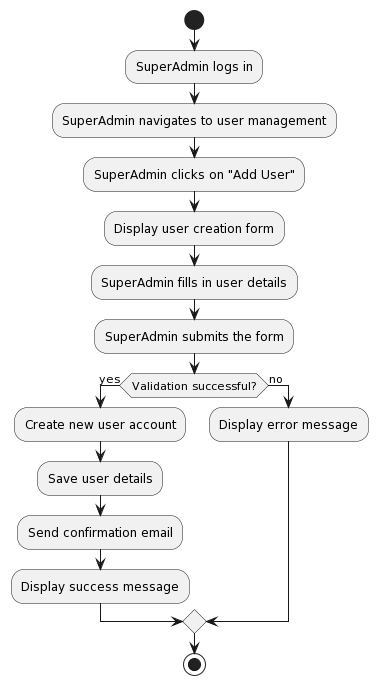

The diagram above was rendered by PlantUML. Its source (embedded in the PNG):
@startuml
start
:SuperAdmin logs in;
:SuperAdmin navigates to user management;
:SuperAdmin clicks on "Add User";
:Display user creation form;
:SuperAdmin fills in user details;
:SuperAdmin submits the form;
if (Validation successful?) then (yes)
  :Create new user account;
  :Save user details;
  :Send confirmation email;
  :Display success message;
else (no)
  :Display error message;
endif
stop
@enduml